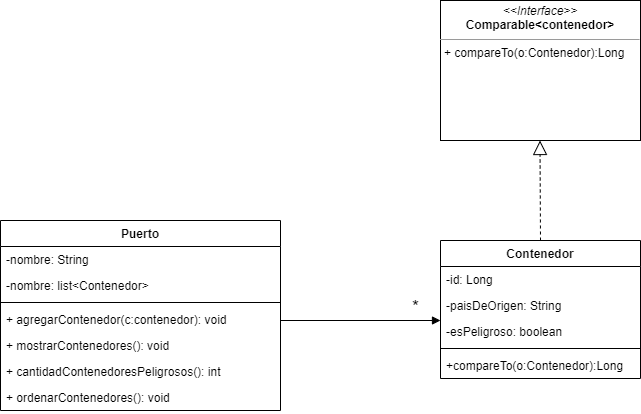

The diagram above was exported from draw.io. Its source (the exported page's mxGraphModel, read from the mxfile embedded in the PNG):
<mxGraphModel dx="1050" dy="1368" grid="1" gridSize="10" guides="1" tooltips="1" connect="1" arrows="1" fold="1" page="1" pageScale="1" pageWidth="1169" pageHeight="827" math="0" shadow="0">
  <root>
    <mxCell id="0" />
    <mxCell id="1" parent="0" />
    <mxCell id="zXeblVUj15ZB-jCPsMei-1" value="Contenedor" style="swimlane;fontStyle=1;align=center;verticalAlign=top;childLayout=stackLayout;horizontal=1;startSize=26;horizontalStack=0;resizeParent=1;resizeParentMax=0;resizeLast=0;collapsible=1;marginBottom=0;" parent="1" vertex="1">
      <mxGeometry x="520" y="-520" width="200" height="138" as="geometry">
        <mxRectangle x="100" y="-760" width="80" height="26" as="alternateBounds" />
      </mxGeometry>
    </mxCell>
    <mxCell id="zXeblVUj15ZB-jCPsMei-2" value="-id: Long" style="text;strokeColor=none;fillColor=none;align=left;verticalAlign=top;spacingLeft=4;spacingRight=4;overflow=hidden;rotatable=0;points=[[0,0.5],[1,0.5]];portConstraint=eastwest;" parent="zXeblVUj15ZB-jCPsMei-1" vertex="1">
      <mxGeometry y="26" width="200" height="26" as="geometry" />
    </mxCell>
    <mxCell id="zXeblVUj15ZB-jCPsMei-5" value="-paisDeOrigen: String" style="text;strokeColor=none;fillColor=none;align=left;verticalAlign=top;spacingLeft=4;spacingRight=4;overflow=hidden;rotatable=0;points=[[0,0.5],[1,0.5]];portConstraint=eastwest;" parent="zXeblVUj15ZB-jCPsMei-1" vertex="1">
      <mxGeometry y="52" width="200" height="26" as="geometry" />
    </mxCell>
    <mxCell id="zXeblVUj15ZB-jCPsMei-6" value="-esPeligroso: boolean" style="text;strokeColor=none;fillColor=none;align=left;verticalAlign=top;spacingLeft=4;spacingRight=4;overflow=hidden;rotatable=0;points=[[0,0.5],[1,0.5]];portConstraint=eastwest;" parent="zXeblVUj15ZB-jCPsMei-1" vertex="1">
      <mxGeometry y="78" width="200" height="26" as="geometry" />
    </mxCell>
    <mxCell id="zXeblVUj15ZB-jCPsMei-3" value="" style="line;strokeWidth=1;fillColor=none;align=left;verticalAlign=middle;spacingTop=-1;spacingLeft=3;spacingRight=3;rotatable=0;labelPosition=right;points=[];portConstraint=eastwest;" parent="zXeblVUj15ZB-jCPsMei-1" vertex="1">
      <mxGeometry y="104" width="200" height="8" as="geometry" />
    </mxCell>
    <mxCell id="zXeblVUj15ZB-jCPsMei-4" value="+compareTo(o:Contenedor):Long" style="text;strokeColor=none;fillColor=none;align=left;verticalAlign=top;spacingLeft=4;spacingRight=4;overflow=hidden;rotatable=0;points=[[0,0.5],[1,0.5]];portConstraint=eastwest;" parent="zXeblVUj15ZB-jCPsMei-1" vertex="1">
      <mxGeometry y="112" width="200" height="26" as="geometry" />
    </mxCell>
    <mxCell id="zXeblVUj15ZB-jCPsMei-26" value="&lt;p style=&quot;margin:0px;margin-top:4px;text-align:center;&quot;&gt;&lt;i&gt;&amp;lt;&amp;lt;Interface&amp;gt;&amp;gt;&lt;/i&gt;&lt;br&gt;&lt;b&gt;Comparable&amp;lt;contenedor&amp;gt;&lt;/b&gt;&lt;/p&gt;&lt;hr size=&quot;1&quot;&gt;&lt;p style=&quot;margin:0px;margin-left:4px;&quot;&gt;+ compareTo(o:Contenedor):Long&lt;/p&gt;" style="verticalAlign=top;align=left;overflow=fill;fontSize=12;fontFamily=Helvetica;html=1;" parent="1" vertex="1">
      <mxGeometry x="520" y="-760" width="200" height="140" as="geometry" />
    </mxCell>
    <mxCell id="Gbk9Oum2xJ6eZCO_mHy--7" value="Puerto" style="swimlane;fontStyle=1;align=center;verticalAlign=top;childLayout=stackLayout;horizontal=1;startSize=26;horizontalStack=0;resizeParent=1;resizeParentMax=0;resizeLast=0;collapsible=1;marginBottom=0;fillColor=none;" parent="1" vertex="1">
      <mxGeometry x="80" y="-540" width="280" height="190" as="geometry" />
    </mxCell>
    <mxCell id="Gbk9Oum2xJ6eZCO_mHy--8" value="-nombre: String" style="text;strokeColor=none;fillColor=none;align=left;verticalAlign=top;spacingLeft=4;spacingRight=4;overflow=hidden;rotatable=0;points=[[0,0.5],[1,0.5]];portConstraint=eastwest;" parent="Gbk9Oum2xJ6eZCO_mHy--7" vertex="1">
      <mxGeometry y="26" width="280" height="26" as="geometry" />
    </mxCell>
    <mxCell id="wN6XHt_PLxaRcgcTyeIj-9" value="-nombre: list&lt;Contenedor&gt;" style="text;strokeColor=none;fillColor=none;align=left;verticalAlign=top;spacingLeft=4;spacingRight=4;overflow=hidden;rotatable=0;points=[[0,0.5],[1,0.5]];portConstraint=eastwest;" parent="Gbk9Oum2xJ6eZCO_mHy--7" vertex="1">
      <mxGeometry y="52" width="280" height="26" as="geometry" />
    </mxCell>
    <mxCell id="Gbk9Oum2xJ6eZCO_mHy--9" value="" style="line;strokeWidth=1;fillColor=none;align=left;verticalAlign=middle;spacingTop=-1;spacingLeft=3;spacingRight=3;rotatable=0;labelPosition=right;points=[];portConstraint=eastwest;strokeColor=inherit;" parent="Gbk9Oum2xJ6eZCO_mHy--7" vertex="1">
      <mxGeometry y="78" width="280" height="8" as="geometry" />
    </mxCell>
    <mxCell id="Gbk9Oum2xJ6eZCO_mHy--10" value="+ agregarContenedor(c:contenedor): void" style="text;strokeColor=none;fillColor=none;align=left;verticalAlign=top;spacingLeft=4;spacingRight=4;overflow=hidden;rotatable=0;points=[[0,0.5],[1,0.5]];portConstraint=eastwest;" parent="Gbk9Oum2xJ6eZCO_mHy--7" vertex="1">
      <mxGeometry y="86" width="280" height="26" as="geometry" />
    </mxCell>
    <mxCell id="wN6XHt_PLxaRcgcTyeIj-4" value="+ mostrarContenedores(): void" style="text;strokeColor=none;fillColor=none;align=left;verticalAlign=top;spacingLeft=4;spacingRight=4;overflow=hidden;rotatable=0;points=[[0,0.5],[1,0.5]];portConstraint=eastwest;" parent="Gbk9Oum2xJ6eZCO_mHy--7" vertex="1">
      <mxGeometry y="112" width="280" height="26" as="geometry" />
    </mxCell>
    <mxCell id="wN6XHt_PLxaRcgcTyeIj-5" value="+ cantidadContenedoresPeligrosos(): int" style="text;strokeColor=none;fillColor=none;align=left;verticalAlign=top;spacingLeft=4;spacingRight=4;overflow=hidden;rotatable=0;points=[[0,0.5],[1,0.5]];portConstraint=eastwest;" parent="Gbk9Oum2xJ6eZCO_mHy--7" vertex="1">
      <mxGeometry y="138" width="280" height="26" as="geometry" />
    </mxCell>
    <mxCell id="wN6XHt_PLxaRcgcTyeIj-8" value="+ ordenarContenedores(): void" style="text;strokeColor=none;fillColor=none;align=left;verticalAlign=top;spacingLeft=4;spacingRight=4;overflow=hidden;rotatable=0;points=[[0,0.5],[1,0.5]];portConstraint=eastwest;" parent="Gbk9Oum2xJ6eZCO_mHy--7" vertex="1">
      <mxGeometry y="164" width="280" height="26" as="geometry" />
    </mxCell>
    <mxCell id="wN6XHt_PLxaRcgcTyeIj-3" value="" style="endArrow=block;dashed=1;endFill=0;endSize=12;html=1;rounded=0;" parent="1" edge="1">
      <mxGeometry width="160" relative="1" as="geometry">
        <mxPoint x="620" y="-520" as="sourcePoint" />
        <mxPoint x="619.5" y="-620" as="targetPoint" />
      </mxGeometry>
    </mxCell>
    <mxCell id="wN6XHt_PLxaRcgcTyeIj-6" value="" style="endArrow=block;endFill=1;html=1;edgeStyle=orthogonalEdgeStyle;align=left;verticalAlign=top;rounded=0;" parent="1" edge="1">
      <mxGeometry x="-1" relative="1" as="geometry">
        <mxPoint x="360" y="-440" as="sourcePoint" />
        <mxPoint x="520" y="-440" as="targetPoint" />
      </mxGeometry>
    </mxCell>
    <mxCell id="wN6XHt_PLxaRcgcTyeIj-7" value="&lt;font style=&quot;font-size: 18px;&quot;&gt;*&lt;/font&gt;" style="edgeLabel;resizable=0;html=1;align=left;verticalAlign=bottom;" parent="wN6XHt_PLxaRcgcTyeIj-6" connectable="0" vertex="1">
      <mxGeometry x="-1" relative="1" as="geometry">
        <mxPoint x="130" as="offset" />
      </mxGeometry>
    </mxCell>
  </root>
</mxGraphModel>